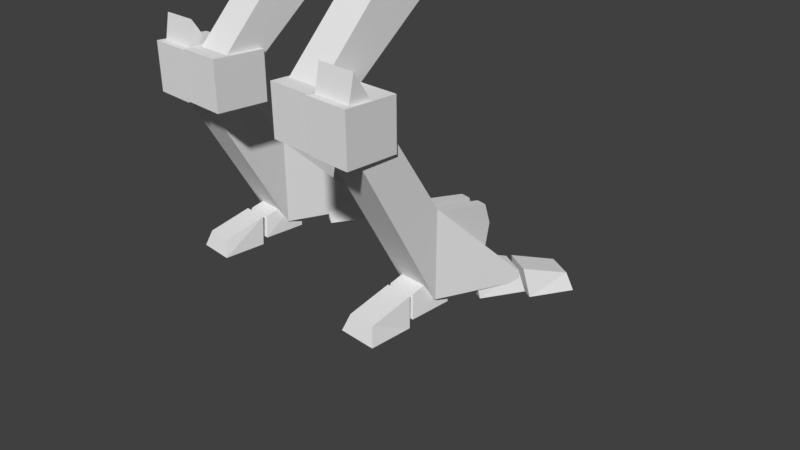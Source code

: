 # Source: euf_interceptor.blend  (saved by Blender 2.79.0; exported with 4.5.12 LTS)
import bpy
from mathutils import Matrix  # noqa: F401  (used for matrix-valued properties, if any)

bpy.ops.wm.read_factory_settings(use_empty=True)
scene = bpy.context.scene
scene.name = 'Scene'

# ---- collections
col_collection_1 = bpy.data.collections.new('Collection 1'); scene.collection.children.link(col_collection_1)
col_collection_2 = bpy.data.collections.new('Collection 2'); scene.collection.children.link(col_collection_2)
col_collection_3 = bpy.data.collections.new('Collection 3'); scene.collection.children.link(col_collection_3)

# ---- world
world_world = bpy.data.worlds.new('World'); scene.world = world_world
world_world.color = (0.05088, 0.05088, 0.05088)
world_world.use_sun_shadow = False
world_world.sun_shadow_jitter_overblur = 0.0
world_world.cycles.sampling_method = 'MANUAL'

# ---- cameras
cam_camera = bpy.data.cameras.new('Camera')
cam_camera.clip_end = 100.0
cam_camera.lens = 35.0
cam_camera.sensor_width = 32.0
cam_camera.sensor_height = 18.0
cam_camera.ortho_scale = 7.314
cam_camera.dof.focus_distance = 0.0
cam_camera.dof.aperture_fstop = 128.0

# ---- meshes
me_barrel4_001 = bpy.data.meshes.new('barrel4.001')
me_barrel4_001.from_pydata([(1.427, 49.38, -16.19), (1.427, 48.12, -16.19), (0.1138, 48.12, -16.19), (0.1138, 49.38, -16.19), (1.385, 49.38, -23.74), (1.385, 48.12, -23.74), (1.427, 48.12, -16.19), (1.385, 48.12, -23.74), (0.0723, 48.12, -23.74), (0.1138, 49.38, -16.19), (0.0723, 49.38, -23.74), (1.385, 49.38, -23.74), (1.427, 49.38, -16.19), (0.0723, 48.12, -23.74), (1.385, 48.12, -23.74), (1.385, 49.38, -23.74), (0.0723, 49.38, -23.74), (0.0723, 48.12, -23.74), (0.1138, 49.38, -16.19), (0.1138, 48.12, -16.19)], [], [(0, 4, 5, 6), (7, 8, 2, 6), (9, 10, 11, 12), (13, 14, 15, 16), (17, 10, 18, 19), (0, 1, 2, 3)])
_uv = me_barrel4_001.uv_layers.new(name='UVMap')
_uv.uv.foreach_set('vector', [0.04537, 0.9739, 0.06264, 0.9739, 0.06264, 0.9912, 0.04537, 0.9912, 0.04537, 0.9912, 0.04537, 0.9739, 0.06264, 0.9739, 0.06264, 0.9912, 0.06264, 0.9912, 0.04537, 0.9912, 0.04537, 0.9739, 0.06264, 0.9739, 0.07923, 0.969, 0.1024, 0.969, 0.1024, 0.9922, 0.07923, 0.9922, 0.06264, 0.9739, 0.06264, 0.9912, 0.04537, 0.9912, 0.04537, 0.9739, 0.04537, 0.9739, 0.06264, 0.9739, 0.06264, 0.9912, 0.04537, 0.9912])
me_barrel4_001.use_remesh_preserve_volume = False
me_barrel4_001.use_remesh_preserve_attributes = False
me_barrel4_001.use_mirror_vertex_groups = False
me_barrel4_001.update()
me_barrel2_002 = bpy.data.meshes.new('barrel2.002')
me_barrel2_002.from_pydata([(8.718, 58.12, -2.559), (10.12, 58.12, -2.559), (8.718, 59.38, -2.559), (8.718, 58.12, -2.559), (8.718, 58.12, -15.06), (8.718, 59.38, -15.06), (8.718, 59.38, -15.06), (10.12, 59.38, -15.06), (10.12, 59.38, -2.559), (10.12, 58.12, -2.559), (10.12, 58.12, -15.06), (8.718, 58.12, -15.06), (10.12, 59.38, -15.06), (8.718, 59.38, -15.06), (8.718, 58.12, -15.06), (10.12, 58.12, -15.06), (10.12, 59.38, -2.559), (10.12, 59.38, -15.06)], [], [(16, 17, 10, 1), (2, 3, 4, 5), (2, 6, 7, 8), (0, 9, 10, 11), (12, 13, 14, 15)])
_uv = me_barrel2_002.uv_layers.new(name='UVMap')
_uv.uv.foreach_set('vector', [0.04769, 0.9792, 0.06108, 0.9792, 0.06108, 0.9926, 0.04769, 0.9926, 0.04769, 0.9926, 0.04769, 0.9792, 0.06108, 0.9792, 0.06108, 0.9926, 0.06108, 0.9926, 0.04769, 0.9926, 0.04769, 0.9792, 0.06108, 0.9792, 0.06108, 0.9792, 0.06108, 0.9926, 0.04769, 0.9926, 0.04769, 0.9792, 0.07875, 0.9677, 0.1044, 0.9677, 0.1044, 0.9933, 0.07875, 0.9933])
me_barrel2_002.use_remesh_preserve_volume = False
me_barrel2_002.use_remesh_preserve_attributes = False
me_barrel2_002.use_mirror_vertex_groups = False
me_barrel2_002.update()
me_rarm_002 = bpy.data.meshes.new('rarm.002')
me_rarm_002.from_pydata([(7.49, 55.62, 2.443), (7.49, 61.88, 2.443), (9.99, 61.88, 2.443), (7.552, 61.88, -2.558), (7.532, 55.62, -5.0), (10.03, 55.62, -5.0), (10.05, 61.88, -2.558), (9.99, 55.62, 2.443)], [], [(4, 5, 7, 0), (0, 7, 2, 1), (7, 5, 6, 2), (2, 6, 3, 1), (6, 5, 4, 3)])
_uv = me_rarm_002.uv_layers.new(name='UVMap')
_uv.uv.foreach_set('vector', [0.7575, 0.6938, 0.7572, 0.7632, 0.9333, 0.7632, 0.9336, 0.6938, 0.9328, 0.7636, 0.9328, 0.6934, 0.7574, 0.6934, 0.7574, 0.7636, 0.7237, 0.8388, 0.724, 0.9204, 0.6553, 0.8939, 0.6551, 0.839, 0.9318, 0.6952, 0.7587, 0.6935, 0.7587, 0.7616, 0.9318, 0.7633, 0.9333, 0.6952, 0.7574, 0.6957, 0.7574, 0.7638, 0.9333, 0.7633])
me_rarm_002.use_remesh_preserve_volume = False
me_rarm_002.use_remesh_preserve_attributes = False
me_rarm_002.use_mirror_vertex_groups = False
me_rarm_002.update()
me_rupperleg_002 = bpy.data.meshes.new('rupperleg.002')
me_rupperleg_002.from_pydata([(13.84, 42.18, -1.774), (1.755, 42.12, -1.778), (1.722, 37.1, 3.133), (1.796, 37.1, -1.778), (13.77, 42.18, 3.137), (13.89, 37.16, -1.774), (13.81, 37.16, 3.137), (1.681, 42.12, 3.133), (10.72, 27.75, 10.55), (5.066, 21.62, 10.54), (10.88, 27.75, 17.02), (5.176, 27.74, 17.02), (10.93, 21.62, 17.02), (10.77, 21.62, 10.55), (5.223, 21.62, 17.02), (5.019, 27.74, 10.54), (10.53, 21.83, 16.13), (10.54, 37.04, -1.537), (10.53, 41.41, 2.744), (5.564, 21.83, 16.13), (5.565, 27.67, 15.11), (10.53, 27.67, 15.11), (5.572, 37.04, -1.54), (5.57, 41.41, 2.742)], [], [(4, 0, 1, 7), (10, 12, 13, 8), (6, 4, 7, 2), (2, 3, 5, 6), (3, 1, 0, 5), (16, 19, 22, 17), (11, 14, 12, 10), (5, 0, 4, 6), (9, 14, 11, 15), (19, 20, 23, 22), (18, 21, 16, 17), (23, 20, 21, 18), (15, 11, 10, 8), (12, 14, 9, 13), (13, 9, 15, 8)])
_uv = me_rupperleg_002.uv_layers.new(name='UVMap')
_uv.uv.foreach_set('vector', [0.7596, 0.6934, 0.7585, 0.7641, 0.9292, 0.7641, 0.9302, 0.6934, 0.475, 0.992, 0.475, 0.9501, 0.4307, 0.9501, 0.4307, 0.992, 0.7585, 0.6932, 0.7587, 0.7644, 0.9302, 0.7644, 0.93, 0.6932, 0.9302, 0.7641, 0.9292, 0.6934, 0.7585, 0.6934, 0.7596, 0.7641, 0.93, 0.7644, 0.9302, 0.6932, 0.7587, 0.6932, 0.7585, 0.7644, 0.982, 0.766, 0.982, 0.8352, 0.657, 0.8352, 0.657, 0.766, 0.009472, 0.9941, 0.009472, 0.9798, 0.02377, 0.9798, 0.02377, 0.9941, 0.9284, 0.7635, 1.001, 0.7635, 1.001, 0.6928, 0.9284, 0.6928, 0.4306, 0.9504, 0.475, 0.9504, 0.475, 0.9923, 0.4306, 0.9923, 0.6614, 0.9956, 0.7258, 0.9425, 0.9839, 0.9087, 0.9897, 0.9947, 0.9839, 0.9087, 0.7258, 0.9425, 0.6614, 0.9956, 0.9896, 0.9947, 0.9832, 0.9059, 0.7254, 0.9059, 0.7254, 0.8367, 0.9832, 0.8367, 0.0234, 0.9798, 0.0234, 0.9941, 0.009105, 0.9941, 0.009105, 0.9798, 0.009106, 0.9798, 0.0234, 0.9798, 0.0234, 0.9941, 0.009106, 0.9941, 0.009106, 0.9798, 0.0234, 0.9798, 0.0234, 0.9941, 0.009106, 0.9941])
me_rupperleg_002.use_remesh_preserve_volume = False
me_rupperleg_002.use_remesh_preserve_attributes = False
me_rupperleg_002.use_mirror_vertex_groups = False
me_rupperleg_002.update()
me_rlowerleg_002 = bpy.data.meshes.new('rlowerleg.002')
me_rlowerleg_002.from_pydata([(15.6, 12.94, 4.924), (15.75, 11.14, -3.946), (15.83, 4.062, -3.872), (14.36, 12.99, 4.838), (15.79, 8.54, -4.799), (14.51, 11.19, -4.031), (14.55, 8.592, -4.884), (14.59, 4.114, -3.957), (16.6, 27.66, 10.67), (10.97, 21.53, 10.67), (16.8, 21.54, 17.15), (10.92, 27.65, 10.67), (16.65, 21.54, 10.67), (11.13, 21.53, 17.14), (16.76, 27.66, 17.15), (11.08, 27.65, 17.14), (16.19, 24.64, 16.85), (11.19, 2.14, 4.346), (11.24, 30.76, 15.6), (11.19, 24.64, 16.85), (11.19, 13.39, 4.346), (16.19, 13.39, 4.348), (16.25, 30.76, 15.6), (7.449, 2.14, -5.656), (7.449, 3.39, -5.656), (16.19, 2.14, 4.348), (19.95, 3.39, -5.65), (19.95, 2.14, -5.65), (13.15, 12.94, 4.924), (13.3, 11.14, -3.946), (13.38, 4.062, -3.872), (11.91, 12.99, 4.838), (13.34, 8.54, -4.799), (12.06, 11.19, -4.031), (12.1, 8.592, -4.884), (12.14, 4.114, -3.957)], [], [(4, 2, 7, 6), (1, 4, 6, 5), (6, 7, 3, 5), (3, 0, 1, 5), (11, 15, 14, 8), (12, 9, 11, 8), (15, 13, 10, 14), (19, 16, 22, 18), (9, 13, 15, 11), (10, 13, 9, 12), (19, 17, 25, 16), (0, 2, 4, 1), (23, 17, 20, 24), (18, 20, 17, 19), (20, 18, 22, 21), (14, 10, 12, 8), (24, 20, 21, 26), (16, 25, 21, 22), (25, 27, 26, 21), (32, 30, 35, 34), (29, 32, 34, 33), (34, 35, 31, 33), (31, 28, 29, 33), (28, 30, 32, 29)])
_uv = me_rlowerleg_002.uv_layers.new(name='UVMap')
_uv.uv.foreach_set('vector', [0.09145, 0.6648, 0.008683, 0.6596, 0.008683, 0.6822, 0.09145, 0.6874, 0.141, 0.6664, 0.09145, 0.6648, 0.09145, 0.6874, 0.141, 0.689, 0.5372, 0.8682, 0.5965, 0.805, 0.363, 0.7655, 0.4876, 0.8833, 0.305, 0.682, 0.305, 0.6594, 0.141, 0.6664, 0.141, 0.689, 0.009275, 0.9877, 0.009275, 0.973, 0.02397, 0.973, 0.02397, 0.9877, 0.008787, 0.973, 0.02348, 0.973, 0.02348, 0.9877, 0.008787, 0.9877, 0.02433, 0.973, 0.02433, 0.9877, 0.009642, 0.9877, 0.009642, 0.973, 0.3367, 0.5906, 0.3368, 0.6547, 0.4167, 0.6554, 0.4167, 0.5913, 0.4301, 0.9506, 0.4301, 0.9939, 0.4734, 0.9939, 0.4734, 0.9506, 0.02445, 0.9877, 0.009764, 0.9877, 0.009764, 0.973, 0.02445, 0.973, 0.3367, 0.5906, 0.007187, 0.5906, 0.007187, 0.6547, 0.3368, 0.6547, 0.3629, 0.7656, 0.5964, 0.8051, 0.5371, 0.8683, 0.4875, 0.8834, 0.4124, 0.6655, 0.3535, 0.7716, 0.2418, 0.7095, 0.4, 0.6587, 0.007212, 0.7254, 0.2418, 0.7095, 0.3535, 0.7716, 0.06109, 0.7716, 0.2505, 0.9487, 0.007205, 0.9481, 0.007195, 0.8893, 0.2505, 0.89, 0.4301, 0.9506, 0.4301, 0.9939, 0.4734, 0.9939, 0.4734, 0.9506, 0.4167, 0.9928, 0.2505, 0.9487, 0.2505, 0.89, 0.4167, 0.8459, 0.3605, 0.7747, 0.06812, 0.7751, 0.1799, 0.837, 0.4144, 0.8208, 0.06812, 0.7751, 0.009335, 0.8812, 0.02175, 0.8881, 0.1799, 0.837, 0.09145, 0.6648, 0.008683, 0.6596, 0.008683, 0.6822, 0.09145, 0.6874, 0.141, 0.6664, 0.09145, 0.6648, 0.09145, 0.6874, 0.141, 0.689, 0.5372, 0.8682, 0.5965, 0.805, 0.363, 0.7655, 0.4876, 0.8833, 0.305, 0.682, 0.305, 0.6594, 0.141, 0.6664, 0.141, 0.689, 0.3629, 0.7656, 0.5964, 0.8051, 0.5371, 0.8683, 0.4875, 0.8834])
me_rlowerleg_002.use_remesh_preserve_volume = False
me_rlowerleg_002.use_remesh_preserve_attributes = False
me_rlowerleg_002.use_mirror_vertex_groups = False
me_rlowerleg_002.update()
me_rtoeb_006 = bpy.data.meshes.new('rtoeb.006')
me_rtoeb_006.from_pydata([(11.18, 0.941, 7.87), (11.79, 4.982, 1.531), (11.1, 0.941, 2.245), (16.11, 0.941, 7.794), (16.23, 0.1299, 8.383), (15.52, 3.646, 7.691), (12.09, 2.239, 13.37), (15.6, 2.239, 13.32), (16.32, 0.1299, 14.01), (11.31, 0.1299, 8.459), (12.0, 3.646, 7.745), (11.4, 0.1299, 14.08), (15.39, 3.576, 7.102), (11.88, 3.576, 7.156), (15.31, 4.982, 1.477), (16.02, 0.941, 2.169)], [], [(1, 14, 12, 13), (14, 1, 2, 15), (7, 5, 4, 8), (10, 6, 11, 9), (6, 7, 8, 11), (9, 11, 8, 4), (2, 0, 3, 15), (13, 12, 3, 0), (5, 10, 9, 4), (1, 13, 0, 2), (12, 14, 15, 3), (10, 5, 7, 6)])
_uv = me_rtoeb_006.uv_layers.new(name='UVMap')
_uv.uv.foreach_set('vector', [0.1144, 0.572, 0.1144, 0.5256, 0.03783, 0.5256, 0.03784, 0.572, 0.1144, 0.5256, 0.1144, 0.572, 0.1617, 0.5813, 0.1617, 0.5163, 0.1057, 0.4932, 0.02845, 0.4746, 0.03824, 0.5236, 0.1153, 0.5236, 0.02851, 0.4747, 0.1057, 0.4933, 0.1153, 0.5237, 0.0383, 0.5237, 0.03784, 0.572, 0.03783, 0.5256, 0.008478, 0.5163, 0.008479, 0.5813, 0.03749, 0.5722, 0.03749, 0.5258, 0.1145, 0.5258, 0.1145, 0.5722, 0.03749, 0.5722, 0.03749, 0.5258, 0.1145, 0.5258, 0.1145, 0.5722, 0.03784, 0.572, 0.03783, 0.5256, 0.008478, 0.5163, 0.008479, 0.5813, 0.1144, 0.5256, 0.1144, 0.572, 0.1617, 0.5813, 0.1617, 0.5163, 0.02851, 0.4747, 0.1057, 0.4933, 0.1153, 0.5237, 0.0383, 0.5237, 0.1057, 0.4932, 0.02845, 0.4746, 0.03824, 0.5236, 0.1153, 0.5236, 0.1144, 0.572, 0.1144, 0.5256, 0.03783, 0.5256, 0.03784, 0.572])
me_rtoeb_006.use_remesh_preserve_volume = False
me_rtoeb_006.use_remesh_preserve_attributes = False
me_rtoeb_006.use_mirror_vertex_groups = False
me_rtoeb_006.update()
me_rtoeb_005 = bpy.data.meshes.new('rtoeb.005')
me_rtoeb_005.from_pydata([(10.77, 0.8761, -8.261), (12.98, 4.917, -2.287), (13.29, 0.8761, -3.231), (6.371, 0.8761, -6.058), (6.002, 0.06503, -6.534), (6.946, 3.581, -6.22), (7.572, 2.174, -12.82), (4.428, 2.174, -11.25), (3.485, 0.06503, -11.56), (10.4, 0.06503, -8.737), (10.09, 3.581, -7.794), (7.886, 0.06503, -13.77), (7.315, 3.511, -5.744), (10.46, 3.511, -7.317), (9.833, 4.917, -0.7134), (8.889, 0.8761, -1.028)], [], [(1, 13, 12, 14), (14, 15, 2, 1), (7, 8, 4, 5), (10, 9, 11, 6), (6, 11, 8, 7), (9, 4, 8, 11), (2, 15, 3, 0), (13, 0, 3, 12), (5, 4, 9, 10), (1, 2, 0, 13), (12, 3, 15, 14), (10, 6, 7, 5)])
_uv = me_rtoeb_005.uv_layers.new(name='UVMap')
_uv.uv.foreach_set('vector', [0.1144, 0.572, 0.03784, 0.572, 0.03783, 0.5256, 0.1144, 0.5256, 0.1144, 0.5256, 0.1617, 0.5163, 0.1617, 0.5813, 0.1144, 0.572, 0.1057, 0.4932, 0.1153, 0.5236, 0.03824, 0.5236, 0.02845, 0.4746, 0.02851, 0.4747, 0.0383, 0.5237, 0.1153, 0.5237, 0.1057, 0.4933, 0.03784, 0.572, 0.008479, 0.5813, 0.008478, 0.5163, 0.03783, 0.5256, 0.03749, 0.5722, 0.1145, 0.5722, 0.1145, 0.5258, 0.03749, 0.5258, 0.03749, 0.5722, 0.1145, 0.5722, 0.1145, 0.5258, 0.03749, 0.5258, 0.03784, 0.572, 0.008479, 0.5813, 0.008478, 0.5163, 0.03783, 0.5256, 0.1144, 0.5256, 0.1617, 0.5163, 0.1617, 0.5813, 0.1144, 0.572, 0.02851, 0.4747, 0.0383, 0.5237, 0.1153, 0.5237, 0.1057, 0.4933, 0.1057, 0.4932, 0.1153, 0.5236, 0.03824, 0.5236, 0.02845, 0.4746, 0.1144, 0.572, 0.03784, 0.572, 0.03783, 0.5256, 0.1144, 0.5256])
me_rtoeb_005.use_remesh_preserve_volume = False
me_rtoeb_005.use_remesh_preserve_attributes = False
me_rtoeb_005.use_mirror_vertex_groups = False
me_rtoeb_005.update()
me_rtoeb_004 = bpy.data.meshes.new('rtoeb.004')
me_rtoeb_004.from_pydata([(16.25, 0.8761, -8.261), (14.04, 4.917, -2.287), (13.73, 0.8761, -3.231), (20.65, 0.8761, -6.058), (21.02, 0.06503, -6.534), (20.07, 3.581, -6.22), (19.45, 2.174, -12.82), (22.59, 2.174, -11.25), (23.54, 0.06503, -11.56), (16.62, 0.06503, -8.737), (16.93, 3.581, -7.794), (19.13, 0.06503, -13.77), (19.71, 3.511, -5.744), (16.56, 3.511, -7.317), (17.19, 4.917, -0.7134), (18.13, 0.8761, -1.028)], [], [(1, 14, 12, 13), (14, 1, 2, 15), (7, 5, 4, 8), (10, 6, 11, 9), (6, 7, 8, 11), (9, 11, 8, 4), (2, 0, 3, 15), (13, 12, 3, 0), (5, 10, 9, 4), (1, 13, 0, 2), (12, 14, 15, 3), (10, 5, 7, 6)])
_uv = me_rtoeb_004.uv_layers.new(name='UVMap')
_uv.uv.foreach_set('vector', [0.1144, 0.572, 0.1144, 0.5256, 0.03783, 0.5256, 0.03784, 0.572, 0.1144, 0.5256, 0.1144, 0.572, 0.1617, 0.5813, 0.1617, 0.5163, 0.1057, 0.4932, 0.02845, 0.4746, 0.03824, 0.5236, 0.1153, 0.5236, 0.02851, 0.4747, 0.1057, 0.4933, 0.1153, 0.5237, 0.0383, 0.5237, 0.03784, 0.572, 0.03783, 0.5256, 0.008478, 0.5163, 0.008479, 0.5813, 0.03749, 0.5722, 0.03749, 0.5258, 0.1145, 0.5258, 0.1145, 0.5722, 0.03749, 0.5722, 0.03749, 0.5258, 0.1145, 0.5258, 0.1145, 0.5722, 0.03784, 0.572, 0.03783, 0.5256, 0.008478, 0.5163, 0.008479, 0.5813, 0.1144, 0.5256, 0.1144, 0.572, 0.1617, 0.5813, 0.1617, 0.5163, 0.02851, 0.4747, 0.1057, 0.4933, 0.1153, 0.5237, 0.0383, 0.5237, 0.1057, 0.4932, 0.02845, 0.4746, 0.03824, 0.5236, 0.1153, 0.5236, 0.1144, 0.572, 0.1144, 0.5256, 0.03783, 0.5256, 0.03784, 0.572])
me_rtoeb_004.use_remesh_preserve_volume = False
me_rtoeb_004.use_remesh_preserve_attributes = False
me_rtoeb_004.use_mirror_vertex_groups = False
me_rtoeb_004.update()
me_rtoeb_003 = bpy.data.meshes.new('rtoeb.003')
me_rtoeb_003.from_pydata([(-11.18, 0.941, 7.87), (-11.79, 4.982, 1.531), (-11.1, 0.941, 2.245), (-16.11, 0.941, 7.794), (-16.23, 0.1299, 8.383), (-15.52, 3.646, 7.691), (-12.09, 2.239, 13.37), (-15.6, 2.239, 13.32), (-16.32, 0.1299, 14.01), (-11.31, 0.1299, 8.459), (-12.0, 3.646, 7.745), (-11.4, 0.1299, 14.08), (-15.39, 3.576, 7.102), (-11.88, 3.576, 7.156), (-15.31, 4.982, 1.477), (-16.02, 0.941, 2.169)], [], [(1, 14, 12, 13), (14, 1, 2, 15), (7, 5, 4, 8), (10, 6, 11, 9), (6, 7, 8, 11), (9, 11, 8, 4), (2, 0, 3, 15), (13, 12, 3, 0), (5, 10, 9, 4), (1, 13, 0, 2), (12, 14, 15, 3), (10, 5, 7, 6)])
_uv = me_rtoeb_003.uv_layers.new(name='UVMap')
_uv.uv.foreach_set('vector', [0.1144, 0.572, 0.1144, 0.5256, 0.03783, 0.5256, 0.03784, 0.572, 0.1144, 0.5256, 0.1144, 0.572, 0.1617, 0.5813, 0.1617, 0.5163, 0.1057, 0.4932, 0.02845, 0.4746, 0.03824, 0.5236, 0.1153, 0.5236, 0.02851, 0.4747, 0.1057, 0.4933, 0.1153, 0.5237, 0.0383, 0.5237, 0.03784, 0.572, 0.03783, 0.5256, 0.008478, 0.5163, 0.008479, 0.5813, 0.03749, 0.5722, 0.03749, 0.5258, 0.1145, 0.5258, 0.1145, 0.5722, 0.03749, 0.5722, 0.03749, 0.5258, 0.1145, 0.5258, 0.1145, 0.5722, 0.03784, 0.572, 0.03783, 0.5256, 0.008478, 0.5163, 0.008479, 0.5813, 0.1144, 0.5256, 0.1144, 0.572, 0.1617, 0.5813, 0.1617, 0.5163, 0.02851, 0.4747, 0.1057, 0.4933, 0.1153, 0.5237, 0.0383, 0.5237, 0.1057, 0.4932, 0.02845, 0.4746, 0.03824, 0.5236, 0.1153, 0.5236, 0.1144, 0.572, 0.1144, 0.5256, 0.03783, 0.5256, 0.03784, 0.572])
me_rtoeb_003.use_remesh_preserve_volume = False
me_rtoeb_003.use_remesh_preserve_attributes = False
me_rtoeb_003.use_mirror_vertex_groups = False
me_rtoeb_003.update()
me_rtoeb_002 = bpy.data.meshes.new('rtoeb.002')
me_rtoeb_002.from_pydata([(-10.77, 0.8761, -8.261), (-12.98, 4.917, -2.287), (-13.29, 0.8761, -3.231), (-6.371, 0.8761, -6.058), (-6.002, 0.06503, -6.534), (-6.946, 3.581, -6.22), (-7.572, 2.174, -12.82), (-4.428, 2.174, -11.25), (-3.485, 0.06503, -11.56), (-10.4, 0.06503, -8.737), (-10.09, 3.581, -7.794), (-7.886, 0.06503, -13.77), (-7.315, 3.511, -5.744), (-10.46, 3.511, -7.317), (-9.833, 4.917, -0.7134), (-8.889, 0.8761, -1.028)], [], [(1, 14, 12, 13), (14, 1, 2, 15), (7, 5, 4, 8), (10, 6, 11, 9), (6, 7, 8, 11), (9, 11, 8, 4), (2, 0, 3, 15), (13, 12, 3, 0), (5, 10, 9, 4), (1, 13, 0, 2), (12, 14, 15, 3), (10, 5, 7, 6)])
_uv = me_rtoeb_002.uv_layers.new(name='UVMap')
_uv.uv.foreach_set('vector', [0.1144, 0.572, 0.1144, 0.5256, 0.03783, 0.5256, 0.03784, 0.572, 0.1144, 0.5256, 0.1144, 0.572, 0.1617, 0.5813, 0.1617, 0.5163, 0.1057, 0.4932, 0.02845, 0.4746, 0.03824, 0.5236, 0.1153, 0.5236, 0.02851, 0.4747, 0.1057, 0.4933, 0.1153, 0.5237, 0.0383, 0.5237, 0.03784, 0.572, 0.03783, 0.5256, 0.008478, 0.5163, 0.008479, 0.5813, 0.03749, 0.5722, 0.03749, 0.5258, 0.1145, 0.5258, 0.1145, 0.5722, 0.03749, 0.5722, 0.03749, 0.5258, 0.1145, 0.5258, 0.1145, 0.5722, 0.03784, 0.572, 0.03783, 0.5256, 0.008478, 0.5163, 0.008479, 0.5813, 0.1144, 0.5256, 0.1144, 0.572, 0.1617, 0.5813, 0.1617, 0.5163, 0.02851, 0.4747, 0.1057, 0.4933, 0.1153, 0.5237, 0.0383, 0.5237, 0.1057, 0.4932, 0.02845, 0.4746, 0.03824, 0.5236, 0.1153, 0.5236, 0.1144, 0.572, 0.1144, 0.5256, 0.03783, 0.5256, 0.03784, 0.572])
me_rtoeb_002.use_remesh_preserve_volume = False
me_rtoeb_002.use_remesh_preserve_attributes = False
me_rtoeb_002.use_mirror_vertex_groups = False
me_rtoeb_002.update()
me_rupperleg = bpy.data.meshes.new('rupperleg')
me_rupperleg.from_pydata([(-13.84, 42.18, -1.774), (-1.755, 42.12, -1.778), (-1.722, 37.1, 3.133), (-1.796, 37.1, -1.778), (-13.77, 42.18, 3.137), (-13.89, 37.16, -1.774), (-13.81, 37.16, 3.137), (-1.681, 42.12, 3.133), (-10.72, 27.75, 10.55), (-5.066, 21.62, 10.54), (-10.88, 27.75, 17.02), (-5.176, 27.74, 17.02), (-10.93, 21.62, 17.02), (-10.77, 21.62, 10.55), (-5.223, 21.62, 17.02), (-5.019, 27.74, 10.54), (-10.53, 21.83, 16.13), (-10.54, 37.04, -1.537), (-10.53, 41.41, 2.744), (-5.564, 21.83, 16.13), (-5.565, 27.67, 15.11), (-10.53, 27.67, 15.11), (-5.572, 37.04, -1.54), (-5.57, 41.41, 2.742)], [], [(4, 7, 1, 0), (10, 8, 13, 12), (6, 2, 7, 4), (2, 6, 5, 3), (3, 5, 0, 1), (16, 17, 22, 19), (11, 10, 12, 14), (5, 6, 4, 0), (9, 15, 11, 14), (19, 22, 23, 20), (18, 17, 16, 21), (23, 18, 21, 20), (15, 8, 10, 11), (12, 13, 9, 14), (13, 8, 15, 9)])
_uv = me_rupperleg.uv_layers.new(name='UVMap')
_uv.uv.foreach_set('vector', [0.7596, 0.6934, 0.9302, 0.6934, 0.9292, 0.7641, 0.7585, 0.7641, 0.4758, 0.992, 0.4314, 0.992, 0.4314, 0.9501, 0.4758, 0.9501, 0.7585, 0.6932, 0.93, 0.6932, 0.9302, 0.7644, 0.7587, 0.7644, 0.9302, 0.7641, 0.7596, 0.7641, 0.7585, 0.6934, 0.9292, 0.6934, 0.93, 0.7644, 0.7585, 0.7644, 0.7587, 0.6932, 0.9302, 0.6932, 0.982, 0.766, 0.657, 0.766, 0.657, 0.8352, 0.982, 0.8352, 0.009105, 0.9941, 0.0234, 0.9941, 0.0234, 0.9798, 0.009105, 0.9798, 0.9284, 0.7635, 0.9284, 0.6928, 1.001, 0.6928, 1.001, 0.7635, 0.4314, 0.9501, 0.4314, 0.992, 0.4757, 0.992, 0.4757, 0.9501, 0.6614, 0.9956, 0.9897, 0.9947, 0.9839, 0.9087, 0.7258, 0.9425, 0.9839, 0.9087, 0.9896, 0.9947, 0.6614, 0.9956, 0.7258, 0.9425, 0.9832, 0.9059, 0.9832, 0.8367, 0.7254, 0.8367, 0.7254, 0.9059, 0.02402, 0.9798, 0.009721, 0.9798, 0.009721, 0.9941, 0.02402, 0.9941, 0.00935, 0.9798, 0.00935, 0.9941, 0.02365, 0.9941, 0.02365, 0.9798, 0.009106, 0.9798, 0.009106, 0.9941, 0.0234, 0.9941, 0.0234, 0.9798])
me_rupperleg.use_remesh_preserve_volume = False
me_rupperleg.use_remesh_preserve_attributes = False
me_rupperleg.use_mirror_vertex_groups = False
me_rupperleg.update()
me_rtoeb = bpy.data.meshes.new('rtoeb')
me_rtoeb.from_pydata([(-16.25, 0.8761, -8.261), (-14.04, 4.917, -2.287), (-13.73, 0.8761, -3.231), (-20.65, 0.8761, -6.058), (-21.02, 0.06503, -6.534), (-20.07, 3.581, -6.22), (-19.45, 2.174, -12.82), (-22.59, 2.174, -11.25), (-23.54, 0.06503, -11.56), (-16.62, 0.06503, -8.737), (-16.93, 3.581, -7.794), (-19.13, 0.06503, -13.77), (-19.71, 3.511, -5.744), (-16.56, 3.511, -7.317), (-17.19, 4.917, -0.7134), (-18.13, 0.8761, -1.028)], [], [(1, 13, 12, 14), (14, 15, 2, 1), (7, 8, 4, 5), (10, 9, 11, 6), (6, 11, 8, 7), (9, 4, 8, 11), (2, 15, 3, 0), (13, 0, 3, 12), (5, 4, 9, 10), (1, 2, 0, 13), (12, 3, 15, 14), (10, 6, 7, 5)])
_uv = me_rtoeb.uv_layers.new(name='UVMap')
_uv.uv.foreach_set('vector', [0.1144, 0.572, 0.03784, 0.572, 0.03783, 0.5256, 0.1144, 0.5256, 0.1144, 0.5256, 0.1617, 0.5163, 0.1617, 0.5813, 0.1144, 0.572, 0.1057, 0.4932, 0.1153, 0.5236, 0.03824, 0.5236, 0.02845, 0.4746, 0.02851, 0.4747, 0.0383, 0.5237, 0.1153, 0.5237, 0.1057, 0.4933, 0.03784, 0.572, 0.008479, 0.5813, 0.008478, 0.5163, 0.03783, 0.5256, 0.03749, 0.5722, 0.1145, 0.5722, 0.1145, 0.5258, 0.03749, 0.5258, 0.03749, 0.5722, 0.1145, 0.5722, 0.1145, 0.5258, 0.03749, 0.5258, 0.03784, 0.572, 0.008479, 0.5813, 0.008478, 0.5163, 0.03783, 0.5256, 0.1144, 0.5256, 0.1617, 0.5163, 0.1617, 0.5813, 0.1144, 0.572, 0.02851, 0.4747, 0.0383, 0.5237, 0.1153, 0.5237, 0.1057, 0.4933, 0.1057, 0.4932, 0.1153, 0.5236, 0.03824, 0.5236, 0.02845, 0.4746, 0.1144, 0.572, 0.03784, 0.572, 0.03783, 0.5256, 0.1144, 0.5256])
me_rtoeb.use_remesh_preserve_volume = False
me_rtoeb.use_remesh_preserve_attributes = False
me_rtoeb.use_mirror_vertex_groups = False
me_rtoeb.update()
me_rlowerleg = bpy.data.meshes.new('rlowerleg')
me_rlowerleg.from_pydata([(-15.6, 12.94, 4.924), (-15.75, 11.14, -3.946), (-15.83, 4.062, -3.872), (-14.36, 12.99, 4.838), (-15.79, 8.54, -4.799), (-14.51, 11.19, -4.031), (-14.55, 8.592, -4.884), (-14.59, 4.114, -3.957), (-16.6, 27.66, 10.67), (-10.97, 21.53, 10.67), (-16.8, 21.54, 17.15), (-10.92, 27.65, 10.67), (-16.65, 21.54, 10.67), (-11.13, 21.53, 17.14), (-16.76, 27.66, 17.15), (-11.08, 27.65, 17.14), (-16.19, 24.64, 16.85), (-11.19, 2.14, 4.346), (-11.24, 30.76, 15.6), (-11.19, 24.64, 16.85), (-11.19, 13.39, 4.346), (-16.19, 13.39, 4.348), (-16.25, 30.76, 15.6), (-7.449, 2.14, -5.656), (-7.449, 3.39, -5.656), (-16.19, 2.14, 4.348), (-19.95, 3.39, -5.65), (-19.95, 2.14, -5.65), (-13.15, 12.94, 4.924), (-13.3, 11.14, -3.946), (-13.38, 4.062, -3.872), (-11.91, 12.99, 4.838), (-13.34, 8.54, -4.799), (-12.06, 11.19, -4.031), (-12.1, 8.592, -4.884), (-12.14, 4.114, -3.957)], [], [(4, 6, 7, 2), (1, 5, 6, 4), (6, 5, 3, 7), (3, 5, 1, 0), (11, 8, 14, 15), (12, 8, 11, 9), (15, 14, 10, 13), (19, 18, 22, 16), (9, 11, 15, 13), (10, 12, 9, 13), (19, 16, 25, 17), (0, 1, 4, 2), (23, 24, 20, 17), (18, 19, 17, 20), (20, 21, 22, 18), (14, 8, 12, 10), (24, 26, 21, 20), (16, 22, 21, 25), (25, 21, 26, 27), (32, 34, 35, 30), (29, 33, 34, 32), (34, 33, 31, 35), (31, 33, 29, 28), (28, 29, 32, 30)])
_uv = me_rlowerleg.uv_layers.new(name='UVMap')
_uv.uv.foreach_set('vector', [0.09145, 0.6648, 0.09145, 0.6874, 0.008683, 0.6822, 0.008683, 0.6596, 0.141, 0.6664, 0.141, 0.689, 0.09145, 0.6874, 0.09145, 0.6648, 0.5372, 0.8682, 0.4876, 0.8833, 0.363, 0.7655, 0.5965, 0.805, 0.305, 0.682, 0.141, 0.689, 0.141, 0.6664, 0.305, 0.6594, 0.009397, 0.9877, 0.02409, 0.9877, 0.02409, 0.973, 0.009397, 0.973, 0.009031, 0.973, 0.009031, 0.9877, 0.02372, 0.9877, 0.02372, 0.973, 0.02372, 0.973, 0.009031, 0.973, 0.009031, 0.9877, 0.02372, 0.9877, 0.3367, 0.5906, 0.4167, 0.5913, 0.4167, 0.6554, 0.3368, 0.6547, 0.4744, 0.9949, 0.4291, 0.9949, 0.4291, 0.9496, 0.4744, 0.9496, 0.02445, 0.9877, 0.02445, 0.973, 0.009764, 0.973, 0.009764, 0.9877, 0.3367, 0.5906, 0.3368, 0.6547, 0.007187, 0.6547, 0.007187, 0.5906, 0.3629, 0.7656, 0.4875, 0.8834, 0.5371, 0.8683, 0.5964, 0.8051, 0.4124, 0.6655, 0.4, 0.6587, 0.2418, 0.7095, 0.3535, 0.7716, 0.007212, 0.7254, 0.06109, 0.7716, 0.3535, 0.7716, 0.2418, 0.7095, 0.2505, 0.9487, 0.2505, 0.89, 0.007195, 0.8893, 0.007205, 0.9481, 0.4744, 0.9949, 0.4291, 0.9949, 0.4291, 0.9496, 0.4744, 0.9496, 0.4167, 0.9928, 0.4167, 0.8459, 0.2505, 0.89, 0.2505, 0.9487, 0.3605, 0.7747, 0.4144, 0.8208, 0.1799, 0.837, 0.06812, 0.7751, 0.06812, 0.7751, 0.1799, 0.837, 0.02175, 0.8881, 0.009335, 0.8812, 0.09145, 0.6648, 0.09145, 0.6874, 0.008683, 0.6822, 0.008683, 0.6596, 0.141, 0.6664, 0.141, 0.689, 0.09145, 0.6874, 0.09145, 0.6648, 0.5372, 0.8682, 0.4876, 0.8833, 0.363, 0.7655, 0.5965, 0.805, 0.305, 0.682, 0.141, 0.689, 0.141, 0.6664, 0.305, 0.6594, 0.3629, 0.7656, 0.4875, 0.8834, 0.5371, 0.8683, 0.5964, 0.8051])
me_rlowerleg.use_remesh_preserve_volume = False
me_rlowerleg.use_remesh_preserve_attributes = False
me_rlowerleg.use_mirror_vertex_groups = False
me_rlowerleg.update()
me_rfoot = bpy.data.meshes.new('rfoot')
me_rfoot.from_pydata([(0.0, 0.625, 0.0)], [], [])
me_rfoot.use_remesh_preserve_volume = False
me_rfoot.use_remesh_preserve_attributes = False
me_rfoot.use_mirror_vertex_groups = False
me_rfoot.update()
me_rarm = bpy.data.meshes.new('rarm')
me_rarm.from_pydata([(-7.49, 55.62, 2.443), (-7.49, 61.88, 2.443), (-9.99, 61.88, 2.443), (-7.552, 61.88, -2.558), (-7.532, 55.62, -5.0), (-10.03, 55.62, -5.0), (-10.05, 61.88, -2.558), (-9.99, 55.62, 2.443)], [], [(4, 0, 7, 5), (0, 1, 2, 7), (7, 2, 6, 5), (2, 1, 3, 6), (6, 3, 4, 5)])
_uv = me_rarm.uv_layers.new(name='UVMap')
_uv.uv.foreach_set('vector', [0.7575, 0.6938, 0.9336, 0.6938, 0.9333, 0.7632, 0.7572, 0.7632, 0.9328, 0.7636, 0.7574, 0.7636, 0.7574, 0.6934, 0.9328, 0.6934, 0.7237, 0.8388, 0.6551, 0.839, 0.6553, 0.8939, 0.724, 0.9204, 0.9318, 0.6952, 0.9318, 0.7633, 0.7587, 0.7616, 0.7587, 0.6935, 0.9333, 0.6952, 0.9333, 0.7633, 0.7574, 0.7638, 0.7574, 0.6957])
me_rarm.use_remesh_preserve_volume = False
me_rarm.use_remesh_preserve_attributes = False
me_rarm.use_mirror_vertex_groups = False
me_rarm.update()
me_lfoot = bpy.data.meshes.new('lfoot')
me_lfoot.from_pydata([(0.0, 0.625, 0.0)], [], [])
me_lfoot.use_remesh_preserve_volume = False
me_lfoot.use_remesh_preserve_attributes = False
me_lfoot.use_mirror_vertex_groups = False
me_lfoot.update()
me_barrel4 = bpy.data.meshes.new('barrel4')
me_barrel4.from_pydata([(-2.604, 49.38, -16.19), (-2.604, 48.12, -16.19), (-1.292, 48.12, -16.19), (-1.292, 49.38, -16.19), (-2.563, 49.38, -23.74), (-2.563, 48.12, -23.74), (-2.604, 48.12, -16.19), (-2.563, 48.12, -23.74), (-1.25, 48.12, -23.74), (-1.292, 49.38, -16.19), (-1.25, 49.38, -23.74), (-2.563, 49.38, -23.74), (-2.604, 49.38, -16.19), (-1.25, 48.12, -23.74), (-2.563, 48.12, -23.74), (-2.563, 49.38, -23.74), (-1.25, 49.38, -23.74), (-1.25, 48.12, -23.74), (-1.292, 49.38, -16.19), (-1.292, 48.12, -16.19)], [], [(0, 4, 5, 6), (7, 8, 2, 6), (9, 10, 11, 12), (13, 14, 15, 16), (17, 10, 18, 19), (0, 1, 2, 3)])
_uv = me_barrel4.uv_layers.new(name='UVMap')
_uv.uv.foreach_set('vector', [0.04537, 0.9739, 0.06264, 0.9739, 0.06264, 0.9912, 0.04537, 0.9912, 0.04537, 0.9912, 0.04537, 0.9739, 0.06264, 0.9739, 0.06264, 0.9912, 0.06264, 0.9912, 0.04537, 0.9912, 0.04537, 0.9739, 0.06264, 0.9739, 0.07923, 0.969, 0.1024, 0.969, 0.1024, 0.9922, 0.07923, 0.9922, 0.06264, 0.9739, 0.06264, 0.9912, 0.04537, 0.9912, 0.04537, 0.9739, 0.04537, 0.9739, 0.06264, 0.9739, 0.06264, 0.9912, 0.04537, 0.9912])
me_barrel4.use_remesh_preserve_volume = False
me_barrel4.use_remesh_preserve_attributes = False
me_barrel4.use_mirror_vertex_groups = False
me_barrel4.update()
me_barrel2 = bpy.data.meshes.new('barrel2')
me_barrel2.from_pydata([(-7.333, 58.12, -2.559), (-8.74, 58.12, -2.559), (-7.333, 59.38, -2.559), (-7.333, 58.12, -2.559), (-7.333, 58.12, -15.06), (-7.333, 59.38, -15.06), (-7.333, 59.38, -15.06), (-8.74, 59.38, -15.06), (-8.74, 59.38, -2.559), (-8.74, 58.12, -2.559), (-8.74, 58.12, -15.06), (-7.333, 58.12, -15.06), (-8.74, 59.38, -15.06), (-7.333, 59.38, -15.06), (-7.333, 58.12, -15.06), (-8.74, 58.12, -15.06), (-8.74, 59.38, -2.559), (-8.74, 59.38, -15.06)], [], [(16, 17, 10, 1), (2, 3, 4, 5), (2, 6, 7, 8), (0, 9, 10, 11), (12, 13, 14, 15)])
_uv = me_barrel2.uv_layers.new(name='UVMap')
_uv.uv.foreach_set('vector', [0.04769, 0.9792, 0.06108, 0.9792, 0.06108, 0.9926, 0.04769, 0.9926, 0.04769, 0.9926, 0.04769, 0.9792, 0.06108, 0.9792, 0.06108, 0.9926, 0.06108, 0.9926, 0.04769, 0.9926, 0.04769, 0.9792, 0.06108, 0.9792, 0.06108, 0.9792, 0.06108, 0.9926, 0.04769, 0.9926, 0.04769, 0.9792, 0.07875, 0.9677, 0.1044, 0.9677, 0.1044, 0.9933, 0.07875, 0.9933])
me_barrel2.use_remesh_preserve_volume = False
me_barrel2.use_remesh_preserve_attributes = False
me_barrel2.use_mirror_vertex_groups = False
me_barrel2.update()
me_hips = bpy.data.meshes.new('hips')
me_hips.from_pydata([(5.598, 47.36, -7.546), (5.599, 43.49, -5.788), (-5.697, 47.45, -7.541), (-5.696, 43.58, -5.783), (-5.687, 43.54, 10.99), (-5.687, 47.41, 10.64), (5.683, 47.33, 10.64), (0.15, 36.98, -5.459), (0.1555, 36.98, 7.041), (-4.446, 32.21, -2.417), (-6.52, 47.5, -2.416), (-0.5532, 49.7, -5.459), (-4.443, 32.21, 3.854), (-0.5477, 49.7, 7.042), (-6.517, 47.5, 3.855), (-3.137, 36.23, -5.971), (-3.154, 49.93, -5.971), (3.111, 49.88, -5.974), (3.128, 36.18, -5.974), (3.117, 49.88, 7.718), (3.134, 36.18, 7.718), (-3.148, 49.93, 7.721), (-3.131, 36.23, 7.721), (5.687, 43.54, 10.99), (6.517, 47.5, 3.855), (0.5477, 49.7, 7.042), (4.443, 32.21, 3.854), (0.5532, 49.7, -5.459), (6.52, 47.5, -2.416), (4.446, 32.21, -2.417), (-0.1555, 36.98, 7.041), (-0.15, 36.98, -5.459)], [], [(0, 1, 3, 2), (2, 5, 6, 0), (10, 11, 7, 9), (12, 14, 10, 9), (3, 4, 5, 2), (18, 20, 22, 15), (16, 17, 18, 15), (8, 13, 14, 12), (7, 8, 12, 9), (14, 13, 11, 10), (22, 21, 16, 15), (21, 19, 17, 16), (21, 22, 20, 19), (5, 4, 23, 6), (4, 3, 1, 23), (1, 0, 6, 23), (20, 18, 17, 19), (24, 28, 27, 25), (31, 29, 26, 30), (30, 26, 24, 25), (26, 29, 28, 24), (28, 29, 31, 27)])
_uv = me_hips.uv_layers.new(name='UVMap')
_uv.uv.foreach_set('vector', [0.4689, 0.487, 0.542, 0.4875, 0.542, 0.2931, 0.4688, 0.2926, 0.4688, 0.2926, 0.1559, 0.2926, 0.1559, 0.4871, 0.4689, 0.487, 0.5171, 0.7475, 0.4202, 0.7674, 0.4319, 0.589, 0.5161, 0.5309, 0.7376, 0.5807, 0.9175, 0.5807, 0.9175, 0.6538, 0.7376, 0.6538, 0.1869, 0.5561, 0.476, 0.5561, 0.4698, 0.4895, 0.1564, 0.4895, 0.9968, 0.5357, 0.7851, 0.5351, 0.7854, 0.4383, 0.997, 0.4388, 0.7852, 0.438, 0.7849, 0.5349, 0.5733, 0.5378, 0.5735, 0.441, 0.4316, 0.5893, 0.4196, 0.767, 0.5172, 0.7476, 0.5168, 0.5316, 0.9958, 0.5436, 0.9958, 0.6892, 0.9186, 0.6521, 0.9186, 0.579, 0.9175, 0.5807, 0.9959, 0.5436, 0.9959, 0.6892, 0.9175, 0.6538, 0.7324, 0.5405, 0.7324, 0.7461, 0.5268, 0.7461, 0.5268, 0.5405, 0.9969, 0.4386, 0.9966, 0.5354, 0.7849, 0.5349, 0.7852, 0.438, 0.7854, 0.4385, 0.996, 0.4385, 0.9969, 0.5349, 0.7862, 0.5349, 0.5424, 0.4874, 0.469, 0.4874, 0.469, 0.2926, 0.5408, 0.2926, 0.4684, 0.4877, 0.1554, 0.4864, 0.1564, 0.2935, 0.4695, 0.2935, 0.1869, 0.5561, 0.1564, 0.4895, 0.4698, 0.4895, 0.476, 0.5561, 0.7324, 0.5405, 0.5268, 0.5405, 0.5268, 0.7461, 0.7324, 0.7461, 0.9175, 0.5807, 0.9175, 0.6538, 0.9959, 0.6892, 0.9959, 0.5436, 0.9958, 0.5436, 0.9186, 0.579, 0.9186, 0.6521, 0.9958, 0.6892, 0.4316, 0.5893, 0.5168, 0.5316, 0.5172, 0.7476, 0.4196, 0.767, 0.7376, 0.5807, 0.7376, 0.6538, 0.9175, 0.6538, 0.9175, 0.5807, 0.5171, 0.7475, 0.5161, 0.5309, 0.4319, 0.589, 0.4202, 0.7674])
me_hips.use_remesh_preserve_volume = False
me_hips.use_remesh_preserve_attributes = False
me_hips.use_mirror_vertex_groups = False
me_hips.update()
me_body = bpy.data.meshes.new('body')
me_body.from_pydata([(-6.355, 54.38, -6.297), (-3.813, 46.87, -10.03), (3.687, 46.87, -10.03), (-3.75, 45.62, -15.05), (3.75, 45.62, -15.05), (6.187, 54.38, -13.75), (2.437, 46.88, -13.8), (2.437, 50.62, -13.8), (-2.5, 50.62, -13.8), (2.51, 50.62, -16.27), (-2.437, 46.88, -17.5), (2.5, 46.88, -17.5), (-2.5, 46.88, -13.8), (-2.427, 50.62, -16.27), (-3.285, 64.38, 6.084), (-3.746, 83.12, 6.084), (-3.746, 64.38, 6.084), (-3.285, 83.12, 6.084), (-3.251, 64.38, 5.645), (-3.251, 83.12, 5.645), (-3.711, 64.38, 5.645), (-3.711, 83.12, 5.645), (-3.655, 69.38, 6.25), (-3.655, 64.38, 6.25), (-3.75, 64.38, 5.057), (-3.75, 69.38, 5.057), (-5.0, 64.38, 5.057), (-4.905, 64.38, 6.25), (-4.905, 69.38, 6.25), (-5.0, 69.38, 5.057), (-3.735, 49.87, 7.038), (3.692, 49.87, 7.038), (-3.735, 58.7, 7.038), (-3.735, 58.7, -5.462), (3.692, 58.7, -5.462), (-3.735, 49.87, -5.462), (-6.239, 65.62, 7.615), (-6.187, 65.62, 1.307), (-6.208, 60.62, -1.193), (6.292, 60.62, -1.193), (6.261, 60.62, 7.615), (-6.239, 60.62, 7.615), (6.261, 65.62, 7.615), (-8.718, 54.38, 10.08), (8.772, 54.38, 10.08), (-8.751, 64.38, 6.182), (-6.344, 54.38, -13.69), (-6.323, 60.62, -11.17), (6.355, 54.38, -6.297), (8.751, 64.38, 6.182), (6.183, 60.62, -11.17), (3.632, 58.7, 7.038), (3.632, 49.87, -5.462), (6.3, 65.62, 1.307)], [], [(34, 52, 35, 33), (13, 9, 11, 10), (47, 46, 43, 45), (27, 28, 29, 26), (8, 7, 9, 13), (1, 3, 4, 2), (5, 46, 47, 50), (11, 6, 12, 10), (21, 20, 16, 15), (17, 19, 21, 15), (14, 18, 19, 17), (16, 14, 17, 15), (25, 22, 23, 24), (28, 22, 25, 29), (19, 18, 20, 21), (23, 22, 28, 27), (29, 25, 24, 26), (48, 0, 1, 2), (46, 5, 44, 43), (30, 31, 51, 32), (35, 52, 31, 30), (42, 53, 37, 36), (53, 39, 38, 37), (37, 38, 41, 36), (49, 50, 47, 45), (33, 35, 30, 32), (41, 40, 42, 36), (43, 44, 49, 45), (3, 46, 5, 4), (12, 8, 13, 10), (0, 46, 3, 1), (50, 49, 44, 5), (48, 2, 4, 5), (34, 51, 31, 52), (53, 42, 40, 39), (6, 11, 9, 7)])
_uv = me_body.uv_layers.new(name='UVMap')
_uv.uv.foreach_set('vector', [0.8967, 0.0004045, 0.9995, 0.0004045, 0.9995, 0.0869, 0.8967, 0.0869, 0.6852, 0.09136, 0.6852, 0.02003, 0.7423, 0.02017, 0.7423, 0.09151, 0.5785, 0.3773, 0.5427, 0.288, 0.8836, 0.288, 0.8285, 0.4309, 0.05234, 0.9788, 0.06504, 0.9788, 0.06504, 0.9915, 0.05234, 0.9915, 0.6496, 0.09242, 0.6496, 0.02108, 0.6852, 0.02003, 0.6852, 0.09136, 0.4817, 0.9933, 0.4828, 0.9085, 0.6058, 0.9085, 0.6047, 0.9934, 0.1352, 0.25, 0.1349, 0.06951, 0.232, 0.06952, 0.2325, 0.2495, 0.7423, 0.02017, 0.7958, 0.02108, 0.7958, 0.09242, 0.7423, 0.09151, 0.05234, 0.9915, 0.05234, 0.9788, 0.06504, 0.9788, 0.06504, 0.9915, 0.05234, 0.9915, 0.05234, 0.9788, 0.06504, 0.9788, 0.06504, 0.9915, 0.05234, 0.9915, 0.05234, 0.9788, 0.06504, 0.9788, 0.06504, 0.9915, 0.05234, 0.9915, 0.05234, 0.9788, 0.06504, 0.9788, 0.06504, 0.9915, 0.06504, 0.9788, 0.06504, 0.9915, 0.05234, 0.9915, 0.05234, 0.9788, 0.05234, 0.9915, 0.05234, 0.9788, 0.06504, 0.9788, 0.06504, 0.9915, 0.05234, 0.9915, 0.05234, 0.9788, 0.06504, 0.9788, 0.06504, 0.9915, 0.06504, 0.9915, 0.05234, 0.9915, 0.05234, 0.9788, 0.06504, 0.9788, 0.05234, 0.9915, 0.05234, 0.9788, 0.06504, 0.9788, 0.06504, 0.9915, 0.008504, 0.4584, 0.008575, 0.2534, 0.1459, 0.2952, 0.1458, 0.4181, 0.7336, 0.7459, 0.5273, 0.7459, 0.5273, 0.5396, 0.7336, 0.5396, 0.9995, -4.311e-05, 0.9995, 0.08645, 0.8967, 0.08645, 0.8967, -4.311e-05, 0.4796, 0.9041, 0.6085, 0.9041, 0.6085, 0.9974, 0.4796, 0.9974, 0.718, 0.09893, 0.8124, 0.09815, 0.8124, 0.2851, 0.718, 0.2859, 0.8124, 0.09815, 0.896, 0.09846, 0.896, 0.2854, 0.8124, 0.2851, 0.2332, 0.06807, 0.2668, 0.0006721, 0.1481, 0.0006737, 0.1481, 0.06807, 0.4883, 0.2857, 0.2325, 0.2495, 0.232, 0.06952, 0.4876, 0.03379, 0.8997, 0.08286, 0.9953, 0.08286, 0.9953, 0.2291, 0.8997, 0.2291, 0.6433, 0.2859, 0.6433, 0.09893, 0.718, 0.09893, 0.718, 0.2859, 0.6421, 0.03379, 0.6429, 0.2857, 0.4883, 0.2857, 0.4876, 0.03379, 0.007499, 0.1071, 0.1349, 0.06951, 0.1352, 0.25, 0.007715, 0.2151, 0.8025, 0.04064, 0.8537, 0.04064, 0.8537, 0.07435, 0.8025, 0.09117, 0.9077, 0.2518, 0.9865, 0.322, 0.9145, 0.4322, 0.8724, 0.3717, 0.5785, 0.3773, 0.8285, 0.4309, 0.8836, 0.288, 0.5427, 0.288, 0.9077, 0.2518, 0.8724, 0.3717, 0.9145, 0.4322, 0.9865, 0.322, 0.8997, 0.08286, 0.8997, 0.2291, 0.9953, 0.2291, 0.9953, 0.08286, 0.2332, 0.06807, 0.1481, 0.06807, 0.1481, 0.0006737, 0.2668, 0.0006721, 0.8025, 0.04064, 0.8025, 0.09117, 0.8537, 0.07435, 0.8537, 0.04064])
me_body.use_remesh_preserve_volume = False
me_body.use_remesh_preserve_attributes = False
me_body.use_mirror_vertex_groups = False
me_body.update()

# ---- objects
ob_barrel3 = bpy.data.objects.new('barrel3', me_barrel4_001)
ob_barrel1 = bpy.data.objects.new('barrel1', me_barrel2_002)
ob_larm = bpy.data.objects.new('larm', me_rarm_002)
ob_lupperleg = bpy.data.objects.new('lupperleg', me_rupperleg_002)
ob_llowerleg = bpy.data.objects.new('llowerleg', me_rlowerleg_002)
ob_lthumb = bpy.data.objects.new('lthumb', me_rtoeb_006)
ob_ltoeb = bpy.data.objects.new('ltoeb', me_rtoeb_005)
ob_ltoea = bpy.data.objects.new('ltoea', me_rtoeb_004)
ob_rthumb = bpy.data.objects.new('rthumb', me_rtoeb_003)
ob_rtoea = bpy.data.objects.new('rtoea', me_rtoeb_002)
ob_rupperleg = bpy.data.objects.new('rupperleg', me_rupperleg)
ob_rtoeb = bpy.data.objects.new('rtoeb', me_rtoeb)
ob_rlowerleg = bpy.data.objects.new('rlowerleg', me_rlowerleg)
ob_rfoot = bpy.data.objects.new('rfoot', me_rfoot)
ob_rarm = bpy.data.objects.new('rarm', me_rarm)
ob_lfoot = bpy.data.objects.new('lfoot', me_lfoot)
ob_barrel4 = bpy.data.objects.new('barrel4', me_barrel4)
ob_barrel2 = bpy.data.objects.new('barrel2', me_barrel2)
ob_camera = bpy.data.objects.new('Camera', cam_camera)
ob_hips = bpy.data.objects.new('hips', me_hips)
ob_body = bpy.data.objects.new('body', me_body)

# ---- transforms, parenting, visibility, modifiers, constraints
ob_barrel3.location = (0.03413, 0.0, 0.0)
ob_barrel3.rotation_euler = (1.571, -0.0, 0.0)
ob_barrel3.scale = (0.1, 0.1, 0.1)
ob_barrel3.lineart.crease_threshold = 0.0
ob_barrel1.location = (-0.0564, 0.0, 0.0)
ob_barrel1.rotation_euler = (1.571, -0.0, 0.0)
ob_barrel1.scale = (0.1, 0.1, 0.1)
ob_barrel1.lineart.crease_threshold = 0.0
ob_larm.location = (0.0, 0.0, 0.0)
ob_larm.rotation_euler = (1.571, -0.0, 0.0)
ob_larm.scale = (0.1, 0.1, 0.1)
ob_larm.lineart.crease_threshold = 0.0
ob_lupperleg.location = (0.0, 0.0, 0.0)
ob_lupperleg.rotation_euler = (1.571, -0.0, 0.0)
ob_lupperleg.scale = (0.1, 0.1, 0.1)
ob_lupperleg.lineart.crease_threshold = 0.0
ob_llowerleg.location = (0.0, 0.0, 0.0)
ob_llowerleg.rotation_euler = (1.571, -0.0, 0.0)
ob_llowerleg.scale = (0.1, 0.1, 0.1)
ob_llowerleg.lineart.crease_threshold = 0.0
ob_lthumb.location = (0.0, 0.0, 0.0)
ob_lthumb.rotation_euler = (1.571, -0.0, 0.0)
ob_lthumb.scale = (0.1, 0.1, 0.1)
ob_lthumb.lineart.crease_threshold = 0.0
ob_ltoeb.location = (0.0, 0.0, 0.0)
ob_ltoeb.rotation_euler = (1.571, -0.0, 0.0)
ob_ltoeb.scale = (0.1, 0.1, 0.1)
ob_ltoeb.lineart.crease_threshold = 0.0
ob_ltoea.location = (0.0, 0.0, 0.0)
ob_ltoea.rotation_euler = (1.571, -0.0, 0.0)
ob_ltoea.scale = (0.1, 0.1, 0.1)
ob_ltoea.lineart.crease_threshold = 0.0
ob_rthumb.location = (0.0, 0.0, 0.0)
ob_rthumb.rotation_euler = (1.571, -0.0, 0.0)
ob_rthumb.scale = (0.1, 0.1, 0.1)
ob_rthumb.lineart.crease_threshold = 0.0
ob_rtoea.location = (0.0, 0.0, 0.0)
ob_rtoea.rotation_euler = (1.571, -0.0, 0.0)
ob_rtoea.scale = (0.1, 0.1, 0.1)
ob_rtoea.lineart.crease_threshold = 0.0
ob_rupperleg.location = (0.0, 0.0, 0.0)
ob_rupperleg.rotation_euler = (1.571, -0.0, 0.0)
ob_rupperleg.scale = (0.1, 0.1, 0.1)
ob_rupperleg.lineart.crease_threshold = 0.0
ob_rtoeb.location = (0.0, 0.0, 0.0)
ob_rtoeb.rotation_euler = (1.571, -0.0, 0.0)
ob_rtoeb.scale = (0.1, 0.1, 0.1)
ob_rtoeb.lineart.crease_threshold = 0.0
ob_rlowerleg.location = (0.0, 0.0, 0.0)
ob_rlowerleg.rotation_euler = (1.571, -0.0, 0.0)
ob_rlowerleg.scale = (0.1, 0.1, 0.1)
ob_rlowerleg.lineart.crease_threshold = 0.0
ob_rfoot.location = (0.0, 0.0, 0.0)
ob_rfoot.rotation_euler = (1.571, -0.0, 0.0)
ob_rfoot.scale = (0.1, 0.1, 0.1)
ob_rfoot.lineart.crease_threshold = 0.0
ob_rarm.location = (0.0, 0.0, 0.0)
ob_rarm.rotation_euler = (1.571, -0.0, 0.0)
ob_rarm.scale = (0.1, 0.1, 0.1)
ob_rarm.lineart.crease_threshold = 0.0
ob_lfoot.location = (0.0, 0.0, 0.0)
ob_lfoot.rotation_euler = (1.571, -0.0, 0.0)
ob_lfoot.scale = (0.1, 0.1, 0.1)
ob_lfoot.lineart.crease_threshold = 0.0
ob_barrel4.location = (0.09601, 0.0, 0.0)
ob_barrel4.rotation_euler = (1.571, -0.0, 0.0)
ob_barrel4.scale = (0.1, 0.1, 0.1)
ob_barrel4.lineart.crease_threshold = 0.0
ob_barrel2.location = (-0.08206, 0.0, 0.0)
ob_barrel2.rotation_euler = (1.571, -0.0, 0.0)
ob_barrel2.scale = (0.1, 0.1, 0.1)
ob_barrel2.lineart.crease_threshold = 0.0
ob_camera.location = (7.481, -6.508, 5.344)
ob_camera.rotation_euler = (1.109, 0.0, 0.8149)
ob_camera.lock_rotations_4d = False
ob_camera.empty_display_type = 'ARROWS'
ob_camera.color = (0.0, 0.0, 0.0, 0.0)
ob_camera.display_type = 'WIRE'
ob_camera.lineart.crease_threshold = 0.0
ob_hips.location = (0.0, 0.0, 0.0)
ob_hips.rotation_euler = (1.571, -0.0, 0.0)
ob_hips.scale = (0.1, 0.1, 0.1)
ob_hips.lineart.crease_threshold = 0.0
ob_body.location = (0.0, 0.0, 0.0)
ob_body.rotation_euler = (1.571, -0.0, 0.0)
ob_body.scale = (0.1, 0.1, 0.1)
ob_body.lineart.crease_threshold = 0.0

# ---- collection membership
col_collection_1.objects.link(ob_barrel3)
col_collection_1.objects.link(ob_barrel1)
col_collection_1.objects.link(ob_larm)
col_collection_1.objects.link(ob_lupperleg)
col_collection_1.objects.link(ob_llowerleg)
col_collection_1.objects.link(ob_lthumb)
col_collection_1.objects.link(ob_ltoeb)
col_collection_1.objects.link(ob_ltoea)
col_collection_1.objects.link(ob_rthumb)
col_collection_1.objects.link(ob_rtoea)
col_collection_1.objects.link(ob_rupperleg)
col_collection_1.objects.link(ob_rtoeb)
col_collection_1.objects.link(ob_rlowerleg)
col_collection_1.objects.link(ob_rfoot)
col_collection_1.objects.link(ob_rarm)
col_collection_1.objects.link(ob_lfoot)
col_collection_1.objects.link(ob_barrel4)
col_collection_1.objects.link(ob_barrel2)
col_collection_1.objects.link(ob_camera)
col_collection_2.objects.link(ob_hips)
col_collection_3.objects.link(ob_body)

# ---- scene / render settings (as saved in the file)
scene.camera = ob_camera
scene.frame_start = 1; scene.frame_end = 250; scene.frame_set(74)
scene.render.engine = 'BLENDER_EEVEE_NEXT'
scene.render.resolution_percentage = 50
scene.render.dither_intensity = 0.0
scene.render.use_crop_to_border = True
scene.cycles.use_denoising = False
scene.cycles.samples = 128
scene.cycles.sampling_pattern = 'TABULATED_SOBOL'
scene.cycles.use_adaptive_sampling = False
scene.cycles.use_light_tree = False
scene.cycles.blur_glossy = 0.0
scene.cycles.sample_clamp_indirect = 0.0
scene.view_settings.view_transform = 'Standard'
bpy.context.view_layer.update()

# ---- added for rendering (the .blend has no usable light): sun
light_auto_sun = bpy.data.lights.new('AutoSun', 'SUN')
light_auto_sun.energy = 3.0
light_auto_sun.angle = 0.0523599
ob_auto_sun = bpy.data.objects.new('AutoSun', light_auto_sun)
scene.collection.objects.link(ob_auto_sun)
ob_auto_sun.rotation_euler = (0.872665, 0.174533, 0.523599)
bpy.context.view_layer.update()

